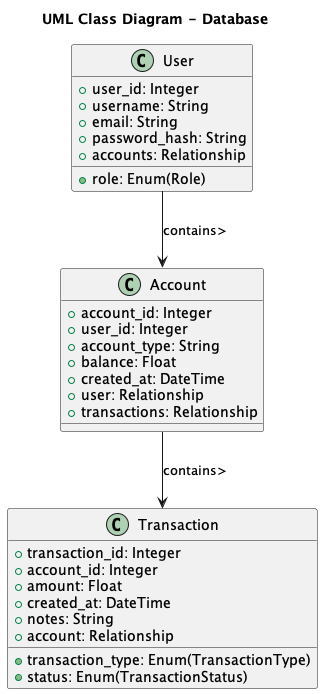

The diagram above was rendered by PlantUML. Its source (embedded in the PNG):
@startuml
scale 1
title "UML Class Diagram - Database"

class User {
  + user_id: Integer
  + username: String
  + email: String
  + password_hash: String
  + role: Enum(Role)
  + accounts: Relationship
}

class Account {
  + account_id: Integer
  + user_id: Integer
  + account_type: String
  + balance: Float
  + created_at: DateTime
  + user: Relationship
  + transactions: Relationship
}

class Transaction {
  + transaction_id: Integer
  + account_id: Integer
  + transaction_type: Enum(TransactionType)
  + amount: Float
  + status: Enum(TransactionStatus)
  + created_at: DateTime
  + notes: String
  + account: Relationship
}

User --> Account : contains>
Account --> Transaction : contains>
@enduml